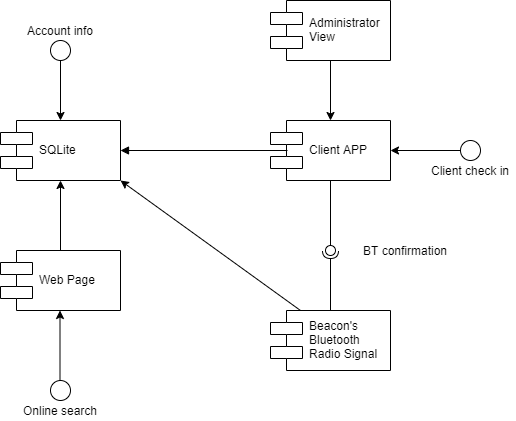

The diagram above was exported from draw.io. Its source (the exported page's mxGraphModel, read from the mxfile embedded in the PNG):
<mxGraphModel dx="-291" dy="1697" grid="1" gridSize="10" guides="1" tooltips="1" connect="1" arrows="1" fold="1" page="1" pageScale="1" pageWidth="827" pageHeight="1169" math="0" shadow="0">
  <root>
    <mxCell id="0" />
    <mxCell id="1" parent="0" />
    <mxCell id="zcvoQMURPDsF-ZSkV-oA-1" value="Administrator&#10;View" style="shape=component;align=left;spacingLeft=36;" parent="1" vertex="1">
      <mxGeometry x="1140" y="-60" width="120" height="60" as="geometry" />
    </mxCell>
    <mxCell id="zcvoQMURPDsF-ZSkV-oA-2" value="SQLite" style="shape=component;align=left;spacingLeft=36;" parent="1" vertex="1">
      <mxGeometry x="870" y="60" width="120" height="60" as="geometry" />
    </mxCell>
    <mxCell id="zcvoQMURPDsF-ZSkV-oA-3" value="Web Page" style="shape=component;align=left;spacingLeft=36;" parent="1" vertex="1">
      <mxGeometry x="870" y="190" width="120" height="60" as="geometry" />
    </mxCell>
    <mxCell id="zcvoQMURPDsF-ZSkV-oA-4" value="Beacon's &#10;Bluetooth &#10;Radio Signal" style="shape=component;align=left;spacingLeft=36;" parent="1" vertex="1">
      <mxGeometry x="1140" y="250" width="120" height="60" as="geometry" />
    </mxCell>
    <mxCell id="zcvoQMURPDsF-ZSkV-oA-5" value="Client APP" style="shape=component;align=left;spacingLeft=36;" parent="1" vertex="1">
      <mxGeometry x="1140" y="60" width="120" height="60" as="geometry" />
    </mxCell>
    <mxCell id="zcvoQMURPDsF-ZSkV-oA-10" value="Client check in" style="text;html=1;align=center;verticalAlign=middle;resizable=0;points=[];;autosize=1;" parent="1" vertex="1">
      <mxGeometry x="1295" y="100" width="90" height="20" as="geometry" />
    </mxCell>
    <mxCell id="zcvoQMURPDsF-ZSkV-oA-11" value="&lt;br&gt;" style="endArrow=block;endFill=1;html=1;edgeStyle=orthogonalEdgeStyle;align=left;verticalAlign=top;entryX=1;entryY=0.5;entryDx=0;entryDy=0;" parent="1" target="zcvoQMURPDsF-ZSkV-oA-2" edge="1">
      <mxGeometry x="-1" relative="1" as="geometry">
        <mxPoint x="1157" y="90" as="sourcePoint" />
        <mxPoint x="1090" y="210" as="targetPoint" />
      </mxGeometry>
    </mxCell>
    <mxCell id="zcvoQMURPDsF-ZSkV-oA-12" value="" style="resizable=0;html=1;align=left;verticalAlign=bottom;labelBackgroundColor=#ffffff;fontSize=10;" parent="zcvoQMURPDsF-ZSkV-oA-11" connectable="0" vertex="1">
      <mxGeometry x="-1" relative="1" as="geometry" />
    </mxCell>
    <mxCell id="zcvoQMURPDsF-ZSkV-oA-14" value="" style="edgeStyle=orthogonalEdgeStyle;rounded=0;orthogonalLoop=1;jettySize=auto;html=1;entryX=0.5;entryY=0;entryDx=0;entryDy=0;" parent="1" target="zcvoQMURPDsF-ZSkV-oA-2" edge="1">
      <mxGeometry relative="1" as="geometry">
        <mxPoint x="930" as="sourcePoint" />
        <mxPoint x="941" y="60" as="targetPoint" />
      </mxGeometry>
    </mxCell>
    <mxCell id="zcvoQMURPDsF-ZSkV-oA-15" value="Account info" style="text;html=1;align=center;verticalAlign=middle;resizable=0;points=[];;autosize=1;" parent="1" vertex="1">
      <mxGeometry x="890" y="-40" width="80" height="20" as="geometry" />
    </mxCell>
    <mxCell id="zcvoQMURPDsF-ZSkV-oA-17" value="" style="ellipse;whiteSpace=wrap;html=1;" parent="1" vertex="1">
      <mxGeometry x="1330" y="80" width="20" height="20" as="geometry" />
    </mxCell>
    <mxCell id="zcvoQMURPDsF-ZSkV-oA-18" value="" style="ellipse;whiteSpace=wrap;html=1;" parent="1" vertex="1">
      <mxGeometry x="920" y="-20" width="20" height="20" as="geometry" />
    </mxCell>
    <mxCell id="zcvoQMURPDsF-ZSkV-oA-19" value="" style="endArrow=classic;html=1;entryX=0.5;entryY=1;entryDx=0;entryDy=0;" parent="1" target="zcvoQMURPDsF-ZSkV-oA-2" edge="1">
      <mxGeometry width="50" height="50" relative="1" as="geometry">
        <mxPoint x="930" y="190" as="sourcePoint" />
        <mxPoint x="980" y="140" as="targetPoint" />
        <Array as="points" />
      </mxGeometry>
    </mxCell>
    <mxCell id="zcvoQMURPDsF-ZSkV-oA-20" value="" style="endArrow=classic;html=1;exitX=0.25;exitY=0;exitDx=0;exitDy=0;" parent="1" source="zcvoQMURPDsF-ZSkV-oA-4" edge="1">
      <mxGeometry width="50" height="50" relative="1" as="geometry">
        <mxPoint x="1150" y="180" as="sourcePoint" />
        <mxPoint x="990" y="120" as="targetPoint" />
      </mxGeometry>
    </mxCell>
    <mxCell id="zcvoQMURPDsF-ZSkV-oA-21" value="" style="endArrow=classic;html=1;entryX=0.5;entryY=1;entryDx=0;entryDy=0;" parent="1" edge="1">
      <mxGeometry width="50" height="50" relative="1" as="geometry">
        <mxPoint x="929.5" y="320" as="sourcePoint" />
        <mxPoint x="929.5" y="250" as="targetPoint" />
        <Array as="points" />
      </mxGeometry>
    </mxCell>
    <mxCell id="zcvoQMURPDsF-ZSkV-oA-24" value="" style="ellipse;whiteSpace=wrap;html=1;" parent="1" vertex="1">
      <mxGeometry x="920" y="320" width="20" height="20" as="geometry" />
    </mxCell>
    <mxCell id="zcvoQMURPDsF-ZSkV-oA-25" value="Online search" style="text;html=1;align=center;verticalAlign=middle;resizable=0;points=[];;autosize=1;" parent="1" vertex="1">
      <mxGeometry x="885" y="340" width="90" height="20" as="geometry" />
    </mxCell>
    <mxCell id="zcvoQMURPDsF-ZSkV-oA-26" value="BT confirmation" style="text;html=1;align=center;verticalAlign=middle;resizable=0;points=[];;autosize=1;" parent="1" vertex="1">
      <mxGeometry x="1225" y="180" width="100" height="20" as="geometry" />
    </mxCell>
    <mxCell id="zcvoQMURPDsF-ZSkV-oA-27" value="" style="endArrow=classic;html=1;entryX=0.5;entryY=0;entryDx=0;entryDy=0;exitX=0.5;exitY=1;exitDx=0;exitDy=0;" parent="1" source="zcvoQMURPDsF-ZSkV-oA-1" target="zcvoQMURPDsF-ZSkV-oA-5" edge="1">
      <mxGeometry width="50" height="50" relative="1" as="geometry">
        <mxPoint x="1195" as="sourcePoint" />
        <mxPoint x="1245" y="-50" as="targetPoint" />
      </mxGeometry>
    </mxCell>
    <mxCell id="zcvoQMURPDsF-ZSkV-oA-28" value="" style="endArrow=classic;html=1;" parent="1" edge="1">
      <mxGeometry width="50" height="50" relative="1" as="geometry">
        <mxPoint x="1330" y="90" as="sourcePoint" />
        <mxPoint x="1260" y="90" as="targetPoint" />
      </mxGeometry>
    </mxCell>
    <mxCell id="zcvoQMURPDsF-ZSkV-oA-30" value="" style="rounded=0;orthogonalLoop=1;jettySize=auto;html=1;endArrow=none;endFill=0;" parent="1" target="zcvoQMURPDsF-ZSkV-oA-32" edge="1">
      <mxGeometry relative="1" as="geometry">
        <mxPoint x="1200" y="120" as="sourcePoint" />
        <Array as="points" />
      </mxGeometry>
    </mxCell>
    <mxCell id="zcvoQMURPDsF-ZSkV-oA-31" value="" style="rounded=0;orthogonalLoop=1;jettySize=auto;html=1;endArrow=halfCircle;endFill=0;entryX=0.5;entryY=0.5;entryDx=0;entryDy=0;endSize=6;strokeWidth=1;exitX=0.5;exitY=0;exitDx=0;exitDy=0;" parent="1" source="zcvoQMURPDsF-ZSkV-oA-4" target="zcvoQMURPDsF-ZSkV-oA-32" edge="1">
      <mxGeometry relative="1" as="geometry">
        <mxPoint x="940" y="385" as="sourcePoint" />
      </mxGeometry>
    </mxCell>
    <mxCell id="zcvoQMURPDsF-ZSkV-oA-32" value="" style="ellipse;whiteSpace=wrap;html=1;fontFamily=Helvetica;fontSize=12;fontColor=#000000;align=center;strokeColor=#000000;fillColor=#ffffff;points=[];aspect=fixed;resizable=0;" parent="1" vertex="1">
      <mxGeometry x="1195" y="185" width="10" height="10" as="geometry" />
    </mxCell>
  </root>
</mxGraphModel>